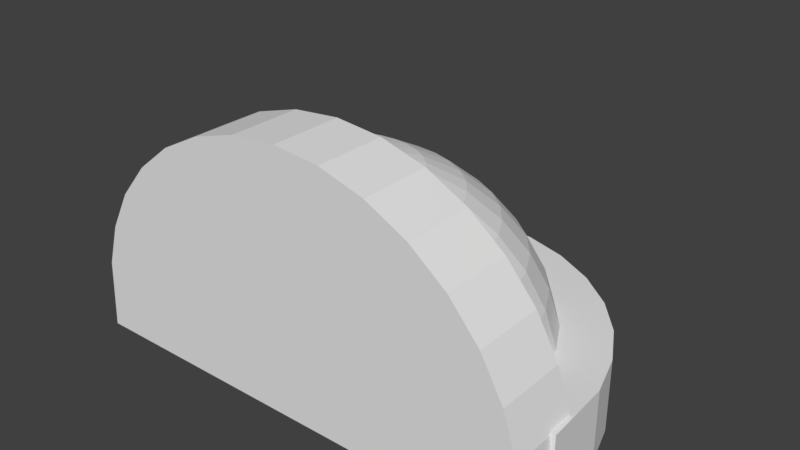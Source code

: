 # Source: shoulder01.blend  (saved by Blender 2.78.0; exported with 4.5.12 LTS)
import bpy
from mathutils import Matrix  # noqa: F401  (used for matrix-valued properties, if any)

bpy.ops.wm.read_factory_settings(use_empty=True)
scene = bpy.context.scene
scene.name = 'Scene'

# ---- collections
col_collection_1 = bpy.data.collections.new('Collection 1'); scene.collection.children.link(col_collection_1)

# ---- world
world_world = bpy.data.worlds.new('World'); scene.world = world_world
world_world.color = (0.05088, 0.05088, 0.05088)
world_world.use_sun_shadow = False
world_world.sun_shadow_jitter_overblur = 0.0
world_world.cycles.sampling_method = 'MANUAL'

# ---- meshes
me_sphere_012 = bpy.data.meshes.new('Sphere.012')
me_sphere_012.from_pydata([(0.03806, -0.1236, 0.9808), (0.07466, 0.06037, 0.9239), (0.1084, 0.2299, 0.8315), (0.1379, 0.3786, 0.7071), (0.1622, 0.5005, 0.5556), (0.1802, 0.5912, 0.3827), (0.1913, 0.647, 0.1951), (0.1951, 0.6658, 7.55e-08), (0.07466, -0.1347, 0.9808), (0.1464, 0.0386, 0.9239), (0.2126, 0.1983, 0.8315), (0.2706, 0.3383, 0.7071), (0.3182, 0.4532, 0.5556), (0.3536, 0.5386, 0.3827), (0.3753, 0.5912, 0.1951), (0.3827, 0.6089, 7.55e-08), (0.1084, -0.1527, 0.9808), (0.2126, 0.003234, 0.9239), (0.3087, 0.147, 0.8315), (0.3928, 0.273, 0.7071), (0.4619, 0.3764, 0.5556), (0.5133, 0.4532, 0.3827), (0.5449, 0.5005, 0.1951), (0.5556, 0.5165, 7.55e-08), (0.1379, -0.177, 0.9808), (0.2706, -0.04436, 0.9239), (0.3928, 0.07789, 0.8315), (0.5, 0.185, 0.7071), (0.5879, 0.273, 0.5556), (0.6533, 0.3383, 0.3827), (0.6935, 0.3786, 0.1951), (0.7071, 0.3922, 7.55e-08), (0.1622, -0.2066, 0.9808), (0.3182, -0.1023, 0.9239), (0.4619, -0.006298, 0.8315), (0.5879, 0.07789, 0.7071), (0.6913, 0.147, 0.5556), (0.7682, 0.1983, 0.3827), (0.8155, 0.2299, 0.1951), (0.8315, 0.2406, 7.55e-08), (0.1802, -0.2403, 0.9808), (0.3536, -0.1685, 0.9239), (0.5133, -0.1023, 0.8315), (0.6533, -0.04436, 0.7071), (0.7682, 0.003234, 0.5556), (0.8536, 0.0386, 0.3827), (0.9061, 0.06037, 0.1951), (0.9239, 0.06773, 7.55e-08), (0.1913, -0.2769, 0.9808), (0.3753, -0.2403, 0.9239), (0.5449, -0.2066, 0.8315), (0.6935, -0.177, 0.7071), (0.8155, -0.1527, 0.5556), (0.9061, -0.1347, 0.3827), (0.9619, -0.1236, 0.1951), (0.9808, -0.1199, 7.55e-08), (0.1951, -0.4438, 0.9808), (0.3827, -0.4438, 0.9239), (0.5556, -0.4438, 0.8315), (0.7071, -0.4438, 0.7071), (0.8315, -0.4438, 0.5556), (0.9239, -0.4438, 0.3827), (0.9808, -0.4438, 0.1951), (1.0, -0.4438, 7.55e-08), (-1.81e-07, -0.4438, 1.0), (-0.1951, -0.4438, 0.9808), (-0.3827, -0.4438, 0.9239), (-0.5556, -0.4438, 0.8315), (-0.7071, -0.4438, 0.7071), (-0.8315, -0.4438, 0.5556), (-0.9239, -0.4438, 0.3827), (-0.9808, -0.4438, 0.1951), (-1.0, -0.4438, 7.55e-08), (-0.1913, -0.2769, 0.9808), (-0.3753, -0.2403, 0.9239), (-0.5449, -0.2066, 0.8315), (-0.6935, -0.177, 0.7071), (-0.8155, -0.1527, 0.5556), (-0.9061, -0.1347, 0.3827), (-0.9619, -0.1236, 0.1951), (-0.9808, -0.1199, 7.55e-08), (-0.1802, -0.2403, 0.9808), (-0.3536, -0.1685, 0.9239), (-0.5133, -0.1023, 0.8315), (-0.6533, -0.04436, 0.7071), (-0.7682, 0.003234, 0.5556), (-0.8536, 0.0386, 0.3827), (-0.9061, 0.06037, 0.1951), (-0.9239, 0.06773, 7.55e-08), (-0.1622, -0.2066, 0.9808), (-0.3182, -0.1023, 0.9239), (-0.4619, -0.006298, 0.8315), (-0.5879, 0.07789, 0.7071), (-0.6913, 0.147, 0.5556), (-0.7682, 0.1983, 0.3827), (-0.8155, 0.2299, 0.1951), (-0.8315, 0.2406, 7.55e-08), (-0.1379, -0.177, 0.9808), (-0.2706, -0.04436, 0.9239), (-0.3928, 0.07789, 0.8315), (-0.5, 0.185, 0.7071), (-0.5879, 0.273, 0.5556), (-0.6533, 0.3383, 0.3827), (-0.6935, 0.3786, 0.1951), (-0.7071, 0.3922, 7.55e-08), (-0.1084, -0.1527, 0.9808), (-0.2126, 0.003234, 0.9239), (-0.3087, 0.147, 0.8315), (-0.3928, 0.273, 0.7071), (-0.4619, 0.3764, 0.5556), (-0.5133, 0.4532, 0.3827), (-0.5449, 0.5005, 0.1951), (-0.5556, 0.5165, 7.55e-08), (-0.07466, -0.1347, 0.9808), (-0.1464, 0.0386, 0.9239), (-0.2126, 0.1983, 0.8315), (-0.2706, 0.3383, 0.7071), (-0.3182, 0.4532, 0.5556), (-0.3536, 0.5386, 0.3827), (-0.3753, 0.5912, 0.1951), (-0.3827, 0.6089, 7.55e-08), (-0.03806, -0.1236, 0.9808), (-0.07466, 0.06037, 0.9239), (-0.1084, 0.2299, 0.8315), (-0.1379, 0.3786, 0.7071), (-0.1622, 0.5005, 0.5556), (-0.1802, 0.5912, 0.3827), (-0.1913, 0.647, 0.1951), (-0.1951, 0.6658, 7.55e-08), (3.749e-08, -0.1199, 0.9808), (7.847e-08, 0.06773, 0.9239), (1.083e-07, 0.2406, 0.8315), (1.53e-07, 0.3922, 0.7071), (2.722e-07, 0.5165, 0.5556), (6.357e-08, 0.6089, 0.3827), (2.573e-07, 0.6658, 0.1951), (2.722e-07, 0.685, 7.55e-08)], [], [(133, 132, 3, 4), (134, 133, 4, 5), (135, 134, 5, 6), (136, 135, 6, 7), (129, 64, 0), (130, 129, 0, 1), (131, 130, 1, 2), (132, 131, 2, 3), (3, 2, 10, 11), (4, 3, 11, 12), (5, 4, 12, 13), (6, 5, 13, 14), (7, 6, 14, 15), (0, 64, 8), (1, 0, 8, 9), (2, 1, 9, 10), (15, 14, 22, 23), (8, 64, 16), (9, 8, 16, 17), (10, 9, 17, 18), (11, 10, 18, 19), (12, 11, 19, 20), (13, 12, 20, 21), (14, 13, 21, 22), (19, 18, 26, 27), (20, 19, 27, 28), (21, 20, 28, 29), (22, 21, 29, 30), (23, 22, 30, 31), (16, 64, 24), (17, 16, 24, 25), (18, 17, 25, 26), (31, 30, 38, 39), (24, 64, 32), (25, 24, 32, 33), (26, 25, 33, 34), (27, 26, 34, 35), (28, 27, 35, 36), (29, 28, 36, 37), (30, 29, 37, 38), (36, 35, 43, 44), (37, 36, 44, 45), (38, 37, 45, 46), (39, 38, 46, 47), (32, 64, 40), (33, 32, 40, 41), (34, 33, 41, 42), (35, 34, 42, 43), (40, 64, 48), (41, 40, 48, 49), (42, 41, 49, 50), (43, 42, 50, 51), (44, 43, 51, 52), (45, 44, 52, 53), (46, 45, 53, 54), (47, 46, 54, 55), (52, 51, 59, 60), (53, 52, 60, 61), (54, 53, 61, 62), (55, 54, 62, 63), (48, 64, 56), (49, 48, 56, 57), (50, 49, 57, 58), (51, 50, 58, 59), (71, 70, 78, 79), (72, 71, 79, 80), (65, 64, 73), (66, 65, 73, 74), (67, 66, 74, 75), (68, 67, 75, 76), (69, 68, 76, 77), (70, 69, 77, 78), (75, 74, 82, 83), (76, 75, 83, 84), (77, 76, 84, 85), (78, 77, 85, 86), (79, 78, 86, 87), (80, 79, 87, 88), (73, 64, 81), (74, 73, 81, 82), (87, 86, 94, 95), (88, 87, 95, 96), (81, 64, 89), (82, 81, 89, 90), (83, 82, 90, 91), (84, 83, 91, 92), (85, 84, 92, 93), (86, 85, 93, 94), (92, 91, 99, 100), (93, 92, 100, 101), (94, 93, 101, 102), (95, 94, 102, 103), (96, 95, 103, 104), (89, 64, 97), (90, 89, 97, 98), (91, 90, 98, 99), (104, 103, 111, 112), (97, 64, 105), (98, 97, 105, 106), (99, 98, 106, 107), (100, 99, 107, 108), (101, 100, 108, 109), (102, 101, 109, 110), (103, 102, 110, 111), (109, 108, 116, 117), (110, 109, 117, 118), (111, 110, 118, 119), (112, 111, 119, 120), (105, 64, 113), (106, 105, 113, 114), (107, 106, 114, 115), (108, 107, 115, 116), (113, 64, 121), (114, 113, 121, 122), (115, 114, 122, 123), (116, 115, 123, 124), (117, 116, 124, 125), (118, 117, 125, 126), (119, 118, 126, 127), (120, 119, 127, 128), (125, 124, 132, 133), (126, 125, 133, 134), (127, 126, 134, 135), (128, 127, 135, 136), (121, 64, 129), (122, 121, 129, 130), (123, 122, 130, 131), (124, 123, 131, 132)])
me_sphere_012.use_remesh_preserve_volume = False
me_sphere_012.use_remesh_preserve_attributes = False
me_sphere_012.use_mirror_vertex_groups = False
me_sphere_012.update()
me_sphere_007 = bpy.data.meshes.new('Sphere.007')
me_sphere_007.from_pydata([(-0.2337, -0.6677, 1.114), (-0.2337, -0.3014, 1.115), (-0.4624, -0.6675, 1.046), (-0.4624, -0.3012, 1.048), (-0.6732, -0.6671, 0.9372), (-0.6732, -0.3008, 0.9386), (-0.8579, -0.6665, 0.7904), (-0.8579, -0.3002, 0.7918), (-1.01, -0.6658, 0.6115), (-1.01, -0.2995, 0.6128), (-1.122, -0.665, 0.4073), (-1.122, -0.2988, 0.4087), (-1.192, -0.6642, 0.1858), (-1.192, -0.2979, 0.1872), (-1.215, -0.6628, -0.1734), (-1.215, -0.2966, -0.172), (1.223, -0.6628, -0.1734), (1.223, -0.2966, -0.172), (1.2, -0.6642, 0.1858), (1.2, -0.2979, 0.1872), (1.13, -0.665, 0.4073), (1.13, -0.2988, 0.4087), (1.018, -0.6658, 0.6115), (1.018, -0.2995, 0.6128), (0.8662, -0.6665, 0.7904), (0.8662, -0.3002, 0.7918), (0.6814, -0.6671, 0.9372), (0.6814, -0.3008, 0.9386), (0.4707, -0.6675, 1.046), (0.4707, -0.3012, 1.048), (0.242, -0.6677, 1.114), (0.242, -0.3014, 1.115), (0.004137, -0.6678, 1.136), (0.004137, -0.3015, 1.138), (0.004137, 0.8729, -0.1688), (0.004137, 0.8729, 0.1975), (0.242, 0.8502, -0.1688), (0.242, 0.8502, 0.1975), (0.4707, 0.783, -0.1688), (0.4707, 0.783, 0.1975), (0.6814, 0.6739, -0.1688), (0.6814, 0.6739, 0.1975), (0.8662, 0.527, -0.1688), (0.8662, 0.527, 0.1975), (1.018, 0.3481, -0.1688), (1.018, 0.3481, 0.1975), (1.13, 0.144, -0.1688), (1.13, 0.144, 0.1975), (1.2, -0.07754, -0.1688), (1.2, -0.07754, 0.1975), (1.223, -0.4367, -0.1688), (1.223, -0.4367, 0.1975), (-1.215, -0.4367, -0.1688), (-1.215, -0.4367, 0.1975), (-1.192, -0.07754, -0.1688), (-1.192, -0.07754, 0.1975), (-1.122, 0.144, -0.1688), (-1.122, 0.144, 0.1975), (-1.01, 0.3481, -0.1688), (-1.01, 0.3481, 0.1975), (-0.8579, 0.527, -0.1688), (-0.8579, 0.527, 0.1975), (-0.6732, 0.6739, -0.1688), (-0.6732, 0.6739, 0.1975), (-0.4624, 0.783, -0.1688), (-0.4624, 0.783, 0.1975), (-0.2337, 0.8502, -0.1688), (-0.2337, 0.8502, 0.1975)], [], [(33, 31, 29, 27, 25, 23, 21, 19, 17, 15, 13, 11, 9, 7, 5, 3, 1), (14, 15, 17, 16), (1, 0, 32, 33), (3, 2, 0, 1), (5, 4, 2, 3), (7, 6, 4, 5), (9, 8, 6, 7), (11, 10, 8, 9), (13, 12, 10, 11), (15, 14, 12, 13), (19, 18, 16, 17), (21, 20, 18, 19), (23, 22, 20, 21), (25, 24, 22, 23), (53, 51, 49, 47, 45, 43, 41, 39, 37, 35, 67, 65, 63, 61, 59, 57, 55), (27, 26, 24, 25), (29, 28, 26, 27), (31, 30, 28, 29), (33, 32, 30, 31), (14, 16, 18, 20, 22, 24, 26, 28, 30, 32, 0, 2, 4, 6, 8, 10, 12), (34, 35, 37, 36), (36, 37, 39, 38), (38, 39, 41, 40), (40, 41, 43, 42), (42, 43, 45, 44), (44, 45, 47, 46), (46, 47, 49, 48), (48, 49, 51, 50), (52, 53, 55, 54), (54, 55, 57, 56), (56, 57, 59, 58), (58, 59, 61, 60), (60, 61, 63, 62), (62, 63, 65, 64), (64, 65, 67, 66), (66, 67, 35, 34), (53, 52, 50, 51), (34, 36, 38, 40, 42, 44, 46, 48, 50, 52, 54, 56, 58, 60, 62, 64, 66)])
me_sphere_007.use_remesh_preserve_volume = False
me_sphere_007.use_remesh_preserve_attributes = False
me_sphere_007.use_mirror_vertex_groups = False
me_sphere_007.update()

# ---- objects
ob_sphere_012 = bpy.data.objects.new('Sphere.012', me_sphere_012)
ob_sphere_011 = bpy.data.objects.new('Sphere.011', me_sphere_007)

# ---- transforms, parenting, visibility, modifiers, constraints
ob_sphere_012.location = (0.0, 0.0, 0.0)
ob_sphere_012.lineart.crease_threshold = 0.0
ob_sphere_011.location = (0.0, 0.0, 0.0)
ob_sphere_011.lineart.crease_threshold = 0.0

# ---- collection membership
col_collection_1.objects.link(ob_sphere_012)
col_collection_1.objects.link(ob_sphere_011)

# ---- scene / render settings (as saved in the file)
scene.frame_start = 1; scene.frame_end = 250; scene.frame_set(1)
scene.render.engine = 'BLENDER_EEVEE_NEXT'
scene.render.resolution_percentage = 50
scene.render.dither_intensity = 0.0
scene.cycles.use_denoising = False
scene.cycles.samples = 128
scene.cycles.sampling_pattern = 'TABULATED_SOBOL'
scene.cycles.light_sampling_threshold = 0.0
scene.cycles.use_adaptive_sampling = False
scene.cycles.use_light_tree = False
scene.cycles.blur_glossy = 0.0
scene.cycles.sample_clamp_indirect = 0.0
scene.view_settings.view_transform = 'Standard'
bpy.context.view_layer.update()

# ---- added for rendering (the .blend has no active camera and no usable light): camera, sun
cam_auto = bpy.data.cameras.new('AutoCamera')
cam_auto.lens = 50.0
cam_auto.sensor_width = 36.0
cam_auto.clip_end = 1000.0
ob_auto_camera = bpy.data.objects.new('AutoCamera', cam_auto)
scene.collection.objects.link(ob_auto_camera)
ob_auto_camera.location = (2.93543, -3.41502, 2.82715)
ob_auto_camera.rotation_euler = (1.09748, -7.21219e-08, 0.694738)
scene.camera = ob_auto_camera
light_auto_sun = bpy.data.lights.new('AutoSun', 'SUN')
light_auto_sun.energy = 3.0
light_auto_sun.angle = 0.0523599
ob_auto_sun = bpy.data.objects.new('AutoSun', light_auto_sun)
scene.collection.objects.link(ob_auto_sun)
ob_auto_sun.rotation_euler = (0.872665, 0.174533, 0.523599)
bpy.context.view_layer.update()
